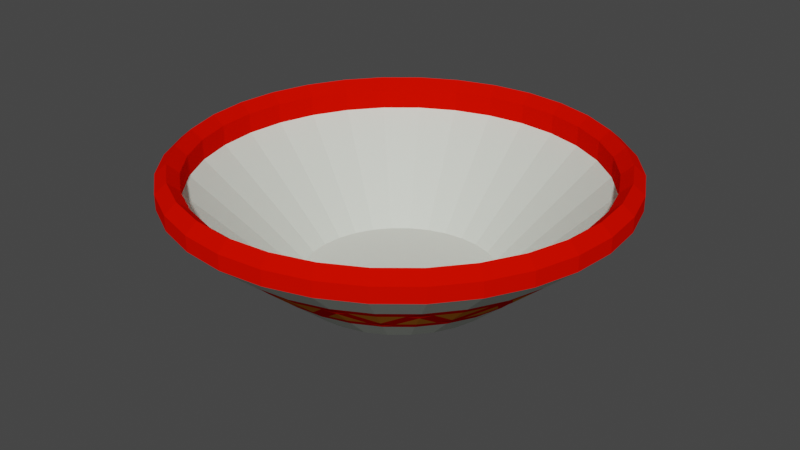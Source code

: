 # Source: cacerola.blend  (saved by Blender 3.4.6; exported with 4.5.12 LTS)
import bpy
from mathutils import Matrix  # noqa: F401  (used for matrix-valued properties, if any)

bpy.ops.wm.read_factory_settings(use_empty=True)
scene = bpy.context.scene
scene.name = 'Scene'

# ---- collections
col_collection = bpy.data.collections.new('Collection'); scene.collection.children.link(col_collection)

# ---- materials (node trees are filled in below, after node groups)
mat_material_003 = bpy.data.materials.new('Material.003')
mat_material_003.use_transparent_shadow = False
mat_material_001 = bpy.data.materials.new('Material.001')
mat_material_001.use_transparent_shadow = False
mat_material_002 = bpy.data.materials.new('Material.002')
mat_material_002.use_transparent_shadow = False

# ---- material node trees
mat_material_003.use_nodes = True; mat_material_003.node_tree.nodes.clear()
_N = mat_material_003.node_tree.nodes; _L = mat_material_003.node_tree.links
n0 = _N.new('ShaderNodeBsdfPrincipled'); n0.name = 'Principled BSDF'; n0.location = (10, 300)
n0.distribution = 'GGX'
n0.subsurface_method = 'RANDOM_WALK_SKIN'
n0.inputs[0].default_value = (0.8, 0.2828, 0.02407, 1.0)
n0.inputs[2].default_value = 1.0
n0.inputs[3].default_value = 1.45
n0.inputs[13].default_value = 0.0
n0.inputs[27].default_value = (0.0, 0.0, 0.0, 1.0)
n0.inputs[28].default_value = 1.0
n1 = _N.new('ShaderNodeOutputMaterial'); n1.name = 'Material Output'; n1.location = (300, 300)
_L.new(n0.outputs[0], n1.inputs[0])
n1.is_active_output = True
mat_material_001.use_nodes = True; mat_material_001.node_tree.nodes.clear()
_N = mat_material_001.node_tree.nodes; _L = mat_material_001.node_tree.links
n0 = _N.new('ShaderNodeBsdfPrincipled'); n0.name = 'Principled BSDF'; n0.location = (10, 300)
n0.distribution = 'GGX'
n0.subsurface_method = 'RANDOM_WALK_SKIN'
n0.inputs[0].default_value = (0.747, 0.8, 0.7109, 1.0)
n0.inputs[3].default_value = 1.45
n0.inputs[27].default_value = (0.0, 0.0, 0.0, 1.0)
n0.inputs[28].default_value = 1.0
n1 = _N.new('ShaderNodeOutputMaterial'); n1.name = 'Material Output'; n1.location = (300, 300)
_L.new(n0.outputs[0], n1.inputs[0])
n1.is_active_output = True
mat_material_002.use_nodes = True; mat_material_002.node_tree.nodes.clear()
_N = mat_material_002.node_tree.nodes; _L = mat_material_002.node_tree.links
n0 = _N.new('ShaderNodeBsdfPrincipled'); n0.name = 'Principled BSDF'; n0.location = (10, 300)
n0.distribution = 'GGX'
n0.subsurface_method = 'RANDOM_WALK_SKIN'
n0.inputs[0].default_value = (0.8, 0.003942, 0.0, 1.0)
n0.inputs[2].default_value = 1.0
n0.inputs[3].default_value = 1.45
n0.inputs[13].default_value = 0.0
n0.inputs[27].default_value = (0.0, 0.0, 0.0, 1.0)
n0.inputs[28].default_value = 1.0
n1 = _N.new('ShaderNodeOutputMaterial'); n1.name = 'Material Output'; n1.location = (300, 300)
_L.new(n0.outputs[0], n1.inputs[0])
n1.is_active_output = True

# ---- world
world_world = bpy.data.worlds.new('World'); scene.world = world_world
world_world.use_nodes = True; world_world.node_tree.nodes.clear()
_N = world_world.node_tree.nodes; _L = world_world.node_tree.links
n0 = _N.new('ShaderNodeOutputWorld'); n0.name = 'World Output'; n0.location = (300, 300)
n1 = _N.new('ShaderNodeBackground'); n1.name = 'Background'; n1.location = (10, 300)
n1.inputs[0].default_value = (0.05088, 0.05088, 0.05088, 1.0)
_L.new(n1.outputs[0], n0.inputs[0])
n0.is_active_output = True
world_world.color = (0.05088, 0.05088, 0.05088)
world_world.use_sun_shadow = False
world_world.sun_shadow_jitter_overblur = 0.0

# ---- meshes
me_circle = bpy.data.meshes.new('Circle')
me_circle.from_pydata([(0.0, 1.0, 0.0), (-0.1951, 0.9808, 0.0), (-0.3827, 0.9239, 0.0), (-0.5556, 0.8315, 0.0), (-0.7071, 0.7071, 0.0), (-0.8315, 0.5556, 0.0), (-0.9239, 0.3827, 0.0), (-0.9808, 0.1951, 0.0), (-1.0, 0.0, 0.0), (-0.9808, -0.1951, 0.0), (-0.9239, -0.3827, 0.0), (-0.8315, -0.5556, 0.0), (-0.7071, -0.7071, 0.0), (-0.5556, -0.8315, 0.0), (-0.3827, -0.9239, 0.0), (-0.1951, -0.9808, 0.0), (0.0, -1.0, 0.0), (0.1951, -0.9808, 0.0), (0.3827, -0.9239, 0.0), (0.5556, -0.8315, 0.0), (0.7071, -0.7071, 0.0), (0.8315, -0.5556, 0.0), (0.9239, -0.3827, 0.0), (0.9808, -0.1951, 0.0), (1.0, 0.0, 0.0), (0.9808, 0.1951, 0.0), (0.9239, 0.3827, 0.0), (0.8315, 0.5556, 0.0), (0.7071, 0.7071, 0.0), (0.5556, 0.8315, 0.0), (0.3827, 0.9239, 0.0), (0.1951, 0.9808, 0.0), (-0.2821, 1.418, 0.2284), (5.397e-09, 1.446, 0.2284), (-0.5533, 1.336, 0.2284), (-0.8032, 1.202, 0.2284), (-1.022, 1.022, 0.2284), (-1.202, 0.8032, 0.2284), (-1.336, 0.5533, 0.2284), (-1.418, 0.2821, 0.2284), (-1.446, -6.643e-09, 0.2284), (-1.418, -0.2821, 0.2284), (-1.336, -0.5533, 0.2284), (-1.202, -0.8032, 0.2284), (-1.022, -1.022, 0.2284), (-0.8032, -1.202, 0.2284), (-0.5533, -1.336, 0.2284), (-0.2821, -1.418, 0.2284), (5.397e-09, -1.446, 0.2284), (0.2821, -1.418, 0.2284), (0.5533, -1.336, 0.2284), (0.8032, -1.202, 0.2284), (1.022, -1.022, 0.2284), (1.202, -0.8032, 0.2284), (1.336, -0.5533, 0.2284), (1.418, -0.2821, 0.2284), (1.446, -6.643e-09, 0.2284), (1.418, 0.2821, 0.2284), (1.336, 0.5533, 0.2284), (1.202, 0.8032, 0.2284), (1.022, 1.022, 0.2284), (0.8032, 1.202, 0.2284), (0.5533, 1.336, 0.2284), (0.2821, 1.418, 0.2284), (-0.595, 2.991, 1.629), (8.475e-09, 3.05, 1.629), (-1.167, 2.818, 1.629), (-1.694, 2.536, 1.629), (-2.157, 2.157, 1.629), (-2.536, 1.694, 1.629), (-2.818, 1.167, 1.629), (-2.991, 0.595, 1.629), (-3.05, -2.641e-08, 1.629), (-2.991, -0.595, 1.629), (-2.818, -1.167, 1.629), (-2.536, -1.694, 1.629), (-2.157, -2.157, 1.629), (-1.694, -2.536, 1.629), (-1.167, -2.818, 1.629), (-0.595, -2.991, 1.629), (8.475e-09, -3.05, 1.629), (0.595, -2.991, 1.629), (1.167, -2.818, 1.629), (1.694, -2.536, 1.629), (2.157, -2.157, 1.629), (2.536, -1.694, 1.629), (2.818, -1.167, 1.629), (2.991, -0.595, 1.629), (3.05, -2.641e-08, 1.629), (2.991, 0.595, 1.629), (2.818, 1.167, 1.629), (2.536, 1.694, 1.629), (2.157, 2.157, 1.629), (1.694, 2.536, 1.629), (1.167, 2.818, 1.629), (0.595, 2.991, 1.629), (-0.595, 2.991, 1.833), (9.523e-09, 3.05, 1.833), (-1.167, 2.818, 1.833), (-1.694, 2.536, 1.833), (-2.157, 2.157, 1.833), (-2.536, 1.694, 1.833), (-2.818, 1.167, 1.833), (-2.991, 0.595, 1.833), (-3.05, -2.641e-08, 1.833), (-2.991, -0.595, 1.833), (-2.818, -1.167, 1.833), (-2.536, -1.694, 1.833), (-2.157, -2.157, 1.833), (-1.694, -2.536, 1.833), (-1.167, -2.818, 1.833), (-0.595, -2.991, 1.833), (9.523e-09, -3.05, 1.833), (0.595, -2.991, 1.833), (1.167, -2.818, 1.833), (1.694, -2.536, 1.833), (2.157, -2.157, 1.833), (2.536, -1.694, 1.833), (2.818, -1.167, 1.833), (2.991, -0.595, 1.833), (3.05, -2.641e-08, 1.833), (2.991, 0.595, 1.833), (2.818, 1.167, 1.833), (2.536, 1.694, 1.833), (2.157, 2.157, 1.833), (1.694, 2.536, 1.833), (1.167, 2.818, 1.833), (0.595, 2.991, 1.833), (-0.5344, 2.687, 1.833), (9.691e-09, 2.739, 1.833), (-1.048, 2.531, 1.833), (-1.522, 2.278, 1.833), (-1.937, 1.937, 1.833), (-2.278, 1.522, 1.833), (-2.531, 1.048, 1.833), (-2.687, 0.5344, 1.833), (-2.739, -2.145e-08, 1.833), (-2.687, -0.5344, 1.833), (-2.531, -1.048, 1.833), (-2.278, -1.522, 1.833), (-1.937, -1.937, 1.833), (-1.522, -2.278, 1.833), (-1.048, -2.531, 1.833), (-0.5344, -2.687, 1.833), (9.691e-09, -2.739, 1.833), (0.5344, -2.687, 1.833), (1.048, -2.531, 1.833), (1.522, -2.278, 1.833), (1.937, -1.937, 1.833), (2.278, -1.522, 1.833), (2.531, -1.048, 1.833), (2.687, -0.5344, 1.833), (2.739, -2.145e-08, 1.833), (2.687, 0.5344, 1.833), (2.531, 1.048, 1.833), (2.278, 1.522, 1.833), (1.937, 1.937, 1.833), (1.522, 2.278, 1.833), (1.048, 2.531, 1.833), (0.5344, 2.687, 1.833), (-0.5344, 2.687, 1.549), (7.698e-09, 2.739, 1.549), (-1.048, 2.531, 1.549), (-1.522, 2.278, 1.549), (-1.937, 1.937, 1.549), (-2.278, 1.522, 1.549), (-2.531, 1.048, 1.549), (-2.687, 0.5344, 1.549), (-2.739, -2.145e-08, 1.549), (-2.687, -0.5344, 1.549), (-2.531, -1.048, 1.549), (-2.278, -1.522, 1.549), (-1.937, -1.937, 1.549), (-1.522, -2.278, 1.549), (-1.048, -2.531, 1.549), (-0.5344, -2.687, 1.549), (7.698e-09, -2.739, 1.549), (0.5344, -2.687, 1.549), (1.048, -2.531, 1.549), (1.522, -2.278, 1.549), (1.937, -1.937, 1.549), (2.278, -1.522, 1.549), (2.531, -1.048, 1.549), (2.687, -0.5344, 1.549), (2.739, -2.145e-08, 1.549), (2.687, 0.5344, 1.549), (2.531, 1.048, 1.549), (2.278, 1.522, 1.549), (1.937, 1.937, 1.549), (1.522, 2.278, 1.549), (1.048, 2.531, 1.549), (0.5344, 2.687, 1.549), (-0.2642, 1.328, 0.2409), (1.549e-08, 1.354, 0.2409), (-0.5183, 1.251, 0.2409), (-0.7525, 1.126, 0.2409), (-0.9577, 0.9577, 0.2409), (-1.126, 0.7525, 0.2409), (-1.251, 0.5183, 0.2409), (-1.328, 0.2642, 0.2409), (-1.354, -3.071e-09, 0.2409), (-1.328, -0.2642, 0.2409), (-1.251, -0.5183, 0.2409), (-1.126, -0.7525, 0.2409), (-0.9577, -0.9577, 0.2409), (-0.7525, -1.126, 0.2409), (-0.5183, -1.251, 0.2409), (-0.2642, -1.328, 0.2409), (1.549e-08, -1.354, 0.2409), (0.2642, -1.328, 0.2409), (0.5183, -1.251, 0.2409), (0.7525, -1.126, 0.2409), (0.9577, -0.9577, 0.2409), (1.126, -0.7525, 0.2409), (1.251, -0.5183, 0.2409), (1.328, -0.2642, 0.2409), (1.354, -3.071e-09, 0.2409), (1.328, 0.2642, 0.2409), (1.251, 0.5183, 0.2409), (1.126, 0.7525, 0.2409), (0.9577, 0.9577, 0.2409), (0.7525, 1.126, 0.2409), (0.5183, 1.251, 0.2409), (0.2642, 1.328, 0.2409), (2.895, -2.393e-08, 1.967), (2.839, -0.5647, 1.967), (-2.407, -1.608, 1.967), (-2.674, -1.108, 1.967), (2.839, 0.5647, 1.967), (-2.047, -2.047, 1.967), (2.674, 1.108, 1.967), (-1.608, -2.407, 1.967), (2.407, 1.608, 1.967), (-1.108, -2.674, 1.967), (-0.5647, 2.839, 1.967), (9.607e-09, 2.895, 1.967), (2.047, 2.047, 1.967), (-0.5647, -2.839, 1.967), (-1.108, 2.674, 1.967), (1.608, 2.407, 1.967), (9.607e-09, -2.895, 1.967), (-1.608, 2.407, 1.967), (1.108, 2.674, 1.967), (0.5647, -2.839, 1.967), (-2.047, 2.047, 1.967), (0.5647, 2.839, 1.967), (1.108, -2.674, 1.967), (-2.407, 1.608, 1.967), (1.608, -2.407, 1.967), (-2.674, 1.108, 1.967), (2.047, -2.047, 1.967), (-2.839, 0.5647, 1.967), (2.407, -1.608, 1.967), (-2.895, -2.393e-08, 1.967), (2.674, -1.108, 1.967), (-2.839, -0.5647, 1.967), (0.7842, -1.893, 0.7554), (0.7316, -1.766, 0.6353), (1.075, -2.186, 1.102), (0.9888, -2.387, 1.222), (0.7858, -2.306, 1.102), (0.906, -2.187, 1.033), (0.4773, -2.399, 1.102), (0.5041, -2.534, 1.222), (0.23, -2.027, 0.7554), (0.373, -1.875, 0.6353), (0.563, -1.96, 0.7554), (0.409, -2.056, 0.7969), (-1.784, 0.988, 0.7554), (-1.743, 1.165, 0.7969), (-1.596, 1.27, 0.7554), (-1.59, 1.062, 0.6353), (-2.148, 1.436, 1.222), (-2.034, 1.359, 1.102), (-1.608, 1.83, 1.102), (-1.674, 1.674, 1.033), (-1.83, 1.608, 1.102), (-1.827, 1.827, 1.222), (-1.352, 1.352, 0.6353), (-1.449, 1.449, 0.7554), (6.555e-09, 2.049, 0.7554), (6.291e-09, 1.912, 0.6353), (-0.1564, 2.431, 1.102), (7.581e-09, 2.584, 1.222), (0.1564, 2.431, 1.102), (7.166e-09, 2.367, 1.033), (0.4773, 2.399, 1.102), (0.5041, 2.534, 1.222), (0.563, 1.96, 0.7554), (0.373, 1.875, 0.6353), (0.23, 2.027, 0.7554), (0.409, 2.056, 0.7969), (1.27, -1.596, 0.7554), (1.165, -1.743, 0.7969), (0.988, -1.784, 0.7554), (1.062, -1.59, 0.6353), (1.436, -2.148, 1.222), (1.359, -2.034, 1.102), (-1.893, 0.7842, 0.7554), (-1.766, 0.7316, 0.6353), (-2.306, 0.7858, 1.102), (-2.387, 0.9888, 1.222), (-2.186, 1.075, 1.102), (-2.187, 0.906, 1.033), (1.449, -1.449, 0.7554), (1.352, -1.352, 0.6353), (1.83, -1.608, 1.102), (1.827, -1.827, 1.222), (1.608, -1.83, 1.102), (1.674, -1.674, 1.033), (-2.027, 0.23, 0.7554), (-2.056, 0.409, 0.7969), (-1.96, 0.563, 0.7554), (-1.875, 0.373, 0.6353), (-2.534, 0.5041, 1.222), (-2.399, 0.4773, 1.102), (1.784, -0.988, 0.7554), (1.743, -1.165, 0.7969), (1.596, -1.27, 0.7554), (1.59, -1.062, 0.6353), (2.148, -1.436, 1.222), (2.034, -1.359, 1.102), (-2.049, -1.408e-08, 0.7554), (-1.912, -1.238e-08, 0.6353), (-2.431, -0.1564, 1.102), (-2.584, -2.067e-08, 1.222), (-2.431, 0.1564, 1.102), (-2.367, -1.8e-08, 1.033), (1.893, -0.7842, 0.7554), (1.766, -0.7316, 0.6353), (2.306, -0.7858, 1.102), (2.387, -0.9888, 1.222), (2.186, -1.075, 1.102), (2.187, -0.906, 1.033), (-1.96, -0.563, 0.7554), (-2.056, -0.409, 0.7969), (-2.027, -0.23, 0.7554), (-1.875, -0.373, 0.6353), (-2.534, -0.5041, 1.222), (-2.399, -0.4773, 1.102), (2.027, -0.23, 0.7554), (2.056, -0.409, 0.7969), (1.96, -0.563, 0.7554), (1.875, -0.373, 0.6353), (2.534, -0.5041, 1.222), (2.399, -0.4773, 1.102), (-1.893, -0.7842, 0.7554), (-1.766, -0.7316, 0.6353), (-2.186, -1.075, 1.102), (-2.387, -0.9888, 1.222), (-2.306, -0.7858, 1.102), (-2.187, -0.906, 1.033), (2.049, -1.408e-08, 0.7554), (1.912, -1.238e-08, 0.6353), (2.431, 0.1564, 1.102), (2.584, -2.067e-08, 1.222), (2.431, -0.1564, 1.102), (2.367, -1.8e-08, 1.033), (-1.596, -1.27, 0.7554), (-1.743, -1.165, 0.7969), (-1.784, -0.988, 0.7554), (-1.59, -1.062, 0.6353), (-2.148, -1.436, 1.222), (-2.034, -1.359, 1.102), (1.96, 0.563, 0.7554), (2.056, 0.409, 0.7969), (2.027, 0.23, 0.7554), (1.875, 0.373, 0.6353), (2.534, 0.5041, 1.222), (2.399, 0.4773, 1.102), (-1.449, -1.449, 0.7554), (-1.352, -1.352, 0.6353), (-1.608, -1.83, 1.102), (-1.827, -1.827, 1.222), (-1.83, -1.608, 1.102), (-1.674, -1.674, 1.033), (1.893, 0.7842, 0.7554), (1.766, 0.7316, 0.6353), (2.186, 1.075, 1.102), (2.387, 0.9888, 1.222), (2.306, 0.7858, 1.102), (2.187, 0.906, 1.033), (-0.988, -1.784, 0.7554), (-1.165, -1.743, 0.7969), (-1.27, -1.596, 0.7554), (-1.062, -1.59, 0.6353), (-1.436, -2.148, 1.222), (-1.359, -2.034, 1.102), (1.596, 1.27, 0.7554), (1.743, 1.165, 0.7969), (1.784, 0.988, 0.7554), (1.59, 1.062, 0.6353), (2.148, 1.436, 1.222), (2.034, 1.359, 1.102), (-0.7842, -1.893, 0.7554), (-0.7316, -1.766, 0.6353), (-0.7858, -2.306, 1.102), (-0.9888, -2.387, 1.222), (-1.075, -2.186, 1.102), (-0.906, -2.187, 1.033), (-0.563, 1.96, 0.7554), (-0.409, 2.056, 0.7969), (-0.23, 2.027, 0.7554), (-0.373, 1.875, 0.6353), (-0.5041, 2.534, 1.222), (-0.4773, 2.399, 1.102), (1.449, 1.449, 0.7554), (1.352, 1.352, 0.6353), (1.608, 1.83, 1.102), (1.827, 1.827, 1.222), (1.83, 1.608, 1.102), (1.674, 1.674, 1.033), (-0.23, -2.027, 0.7554), (-0.409, -2.056, 0.7969), (-0.563, -1.96, 0.7554), (-0.373, -1.875, 0.6353), (-0.5041, -2.534, 1.222), (-0.4773, -2.399, 1.102), (-0.7842, 1.893, 0.7554), (-0.7316, 1.766, 0.6353), (-1.075, 2.186, 1.102), (-0.9888, 2.387, 1.222), (-0.7858, 2.306, 1.102), (-0.906, 2.187, 1.033), (0.988, 1.784, 0.7554), (1.165, 1.743, 0.7969), (1.27, 1.596, 0.7554), (1.062, 1.59, 0.6353), (1.436, 2.148, 1.222), (1.359, 2.034, 1.102), (6.555e-09, -2.049, 0.7554), (6.291e-09, -1.912, 0.6353), (0.1564, -2.431, 1.102), (7.581e-09, -2.584, 1.222), (-0.1564, -2.431, 1.102), (7.166e-09, -2.367, 1.033), (-1.27, 1.596, 0.7554), (-1.165, 1.743, 0.7969), (-0.988, 1.784, 0.7554), (-1.062, 1.59, 0.6353), (-1.436, 2.148, 1.222), (-1.359, 2.034, 1.102), (0.7842, 1.893, 0.7554), (0.7316, 1.766, 0.6353), (0.7858, 2.306, 1.102), (0.9888, 2.387, 1.222), (1.075, 2.186, 1.102), (0.906, 2.187, 1.033)], [], [(1, 0, 31, 30, 29, 28, 27, 26, 25, 24, 23, 22, 21, 20, 19, 18, 17, 16, 15, 14, 13, 12, 11, 10, 9, 8, 7, 6, 5, 4, 3, 2), (433, 263, 81, 80), (22, 23, 55, 54), (9, 10, 42, 41), (23, 24, 56, 55), (10, 11, 43, 42), (24, 25, 57, 56), (11, 12, 44, 43), (25, 26, 58, 57), (12, 13, 45, 44), (26, 27, 59, 58), (13, 14, 46, 45), (0, 1, 32, 33), (27, 28, 60, 59), (14, 15, 47, 46), (1, 2, 34, 32), (28, 29, 61, 60), (15, 16, 48, 47), (2, 3, 35, 34), (29, 30, 62, 61), (16, 17, 49, 48), (3, 4, 36, 35), (30, 31, 63, 62), (17, 18, 50, 49), (4, 5, 37, 36), (31, 0, 33, 63), (18, 19, 51, 50), (5, 6, 38, 37), (19, 20, 52, 51), (6, 7, 39, 38), (20, 21, 53, 52), (7, 8, 40, 39), (21, 22, 54, 53), (8, 9, 41, 40), (84, 85, 117, 116), (440, 277, 68, 67), (445, 287, 95, 94), (260, 262, 267), (277, 272, 69, 68), (38, 39, 313, 299), (300, 311, 315), (306, 317, 321), (53, 54, 329, 319), (40, 41, 337, 323), (324, 335, 339), (330, 341, 345), (55, 56, 353, 343), (42, 43, 361, 347), (348, 359, 363), (354, 365, 369), (57, 58, 377, 367), (44, 45, 385, 371), (372, 383, 387), (378, 389, 393), (59, 60, 407, 391), (291, 284, 286), (46, 47, 415, 395), (396, 413, 417), (60, 61, 427, 407), (408, 425, 429), (34, 35, 439, 419), (420, 437, 441), (432, 267, 262), (274, 441, 437), (444, 291, 286), (225, 224, 152, 151), (71, 72, 104, 103), (85, 86, 118, 117), (72, 73, 105, 104), (86, 87, 119, 118), (73, 74, 106, 105), (87, 88, 120, 119), (74, 75, 107, 106), (88, 89, 121, 120), (75, 76, 108, 107), (89, 90, 122, 121), (76, 77, 109, 108), (90, 91, 123, 122), (77, 78, 110, 109), (65, 64, 96, 97), (91, 92, 124, 123), (78, 79, 111, 110), (64, 66, 98, 96), (92, 93, 125, 124), (79, 80, 112, 111), (66, 67, 99, 98), (93, 94, 126, 125), (80, 81, 113, 112), (67, 68, 100, 99), (94, 95, 127, 126), (81, 82, 114, 113), (68, 69, 101, 100), (95, 65, 97, 127), (82, 83, 115, 114), (69, 70, 102, 101), (83, 84, 116, 115), (70, 71, 103, 102), (154, 155, 187, 186), (227, 226, 139, 138), (224, 228, 153, 152), (226, 229, 140, 139), (228, 230, 154, 153), (229, 231, 141, 140), (230, 232, 155, 154), (231, 233, 142, 141), (235, 234, 128, 129), (232, 236, 156, 155), (233, 237, 143, 142), (234, 238, 130, 128), (236, 239, 157, 156), (237, 240, 144, 143), (238, 241, 131, 130), (239, 242, 158, 157), (240, 243, 145, 144), (241, 244, 132, 131), (242, 245, 159, 158), (243, 246, 146, 145), (244, 247, 133, 132), (245, 235, 129, 159), (246, 248, 147, 146), (247, 249, 134, 133), (248, 250, 148, 147), (249, 251, 135, 134), (250, 252, 149, 148), (251, 253, 136, 135), (252, 254, 150, 149), (253, 255, 137, 136), (254, 225, 151, 150), (255, 227, 138, 137), (162, 163, 195, 194), (141, 142, 174, 173), (129, 128, 160, 161), (155, 156, 188, 187), (142, 143, 175, 174), (128, 130, 162, 160), (156, 157, 189, 188), (143, 144, 176, 175), (130, 131, 163, 162), (157, 158, 190, 189), (144, 145, 177, 176), (131, 132, 164, 163), (158, 159, 191, 190), (145, 146, 178, 177), (132, 133, 165, 164), (159, 129, 161, 191), (146, 147, 179, 178), (133, 134, 166, 165), (147, 148, 180, 179), (134, 135, 167, 166), (148, 149, 181, 180), (135, 136, 168, 167), (149, 150, 182, 181), (136, 137, 169, 168), (150, 151, 183, 182), (137, 138, 170, 169), (151, 152, 184, 183), (138, 139, 171, 170), (152, 153, 185, 184), (139, 140, 172, 171), (153, 154, 186, 185), (140, 141, 173, 172), (192, 194, 195, 196, 197, 198, 199, 200, 201, 202, 203, 204, 205, 206, 207, 208, 209, 210, 211, 212, 213, 214, 215, 216, 217, 218, 219, 220, 221, 222, 223, 193), (189, 190, 222, 221), (176, 177, 209, 208), (163, 164, 196, 195), (190, 191, 223, 222), (177, 178, 210, 209), (164, 165, 197, 196), (191, 161, 193, 223), (178, 179, 211, 210), (165, 166, 198, 197), (179, 180, 212, 211), (166, 167, 199, 198), (180, 181, 213, 212), (167, 168, 200, 199), (181, 182, 214, 213), (168, 169, 201, 200), (182, 183, 215, 214), (169, 170, 202, 201), (183, 184, 216, 215), (170, 171, 203, 202), (184, 185, 217, 216), (171, 172, 204, 203), (185, 186, 218, 217), (172, 173, 205, 204), (186, 187, 219, 218), (173, 174, 206, 205), (161, 160, 192, 193), (187, 188, 220, 219), (174, 175, 207, 206), (160, 162, 194, 192), (188, 189, 221, 220), (175, 176, 208, 207), (105, 106, 227, 255), (118, 119, 225, 254), (104, 105, 255, 253), (117, 118, 254, 252), (103, 104, 253, 251), (116, 117, 252, 250), (102, 103, 251, 249), (115, 116, 250, 248), (101, 102, 249, 247), (114, 115, 248, 246), (127, 97, 235, 245), (100, 101, 247, 244), (113, 114, 246, 243), (126, 127, 245, 242), (99, 100, 244, 241), (112, 113, 243, 240), (125, 126, 242, 239), (98, 99, 241, 238), (111, 112, 240, 237), (124, 125, 239, 236), (96, 98, 238, 234), (110, 111, 237, 233), (123, 124, 236, 232), (97, 96, 234, 235), (109, 110, 233, 231), (122, 123, 232, 230), (108, 109, 231, 229), (121, 122, 230, 228), (107, 108, 229, 226), (120, 121, 228, 224), (106, 107, 226, 227), (119, 120, 224, 225), (442, 288, 447), (51, 52, 305, 295), (63, 33, 281, 289), (35, 36, 278, 439), (430, 264, 435), (36, 37, 271, 278), (424, 442, 447), (446, 429, 425), (418, 438, 423), (421, 440, 67, 66), (412, 430, 435), (434, 417, 413), (406, 426, 411), (409, 428, 93, 92), (400, 418, 423), (422, 405, 401), (394, 414, 399), (397, 416, 79, 78), (388, 406, 411), (410, 393, 389), (285, 290, 280), (283, 404, 64, 65), (382, 394, 399), (398, 387, 383), (376, 390, 381), (379, 392, 91, 90), (370, 384, 375), (373, 386, 77, 76), (364, 376, 381), (380, 369, 365), (358, 370, 375), (374, 363, 359), (352, 366, 357), (355, 368, 89, 88), (346, 360, 351), (349, 362, 75, 74), (340, 352, 357), (356, 345, 341), (334, 346, 351), (350, 339, 335), (328, 342, 333), (331, 344, 87, 86), (322, 336, 327), (325, 338, 73, 72), (316, 328, 333), (332, 321, 317), (310, 322, 327), (326, 315, 311), (304, 318, 309), (307, 320, 85, 84), (298, 312, 303), (301, 314, 71, 70), (292, 304, 309), (308, 297, 293), (276, 269, 273), (272, 301, 70, 69), (266, 256, 261), (259, 296, 83, 82), (33, 32, 403, 281), (282, 401, 405), (302, 273, 269), (37, 38, 299, 271), (50, 51, 295, 257), (256, 294, 261), (54, 55, 343, 329), (314, 325, 72, 71), (52, 53, 319, 305), (279, 270, 275), (280, 402, 285), (268, 298, 303), (62, 63, 289, 443), (436, 279, 275), (48, 49, 265, 431), (428, 445, 94, 93), (61, 62, 443, 427), (416, 433, 80, 79), (47, 48, 431, 415), (404, 421, 66, 64), (32, 34, 419, 403), (287, 283, 65, 95), (386, 397, 78, 77), (58, 59, 391, 377), (362, 373, 76, 75), (56, 57, 367, 353), (338, 349, 74, 73), (45, 46, 395, 385), (39, 40, 323, 313), (368, 379, 90, 89), (392, 409, 92, 91), (43, 44, 371, 361), (296, 307, 84, 83), (344, 355, 88, 87), (263, 259, 82, 81), (41, 42, 347, 337), (258, 293, 297), (320, 331, 86, 85), (258, 259, 260, 261), (264, 265, 266, 267), (268, 269, 270, 271), (274, 275, 276, 277), (282, 283, 284, 285), (288, 289, 290, 291), (292, 293, 294, 295), (300, 301, 302, 303), (306, 307, 308, 309), (310, 311, 312, 313), (316, 317, 318, 319), (324, 325, 326, 327), (330, 331, 332, 333), (334, 335, 336, 337), (340, 341, 342, 343), (348, 349, 350, 351), (354, 355, 356, 357), (358, 359, 360, 361), (364, 365, 366, 367), (372, 373, 374, 375), (378, 379, 380, 381), (382, 383, 384, 385), (388, 389, 390, 391), (396, 397, 398, 399), (400, 401, 402, 403), (408, 409, 410, 411), (412, 413, 414, 415), (420, 421, 422, 423), (424, 425, 426, 427), (432, 433, 434, 435), (436, 437, 438, 439), (444, 445, 446, 447), (288, 442, 443, 289), (287, 445, 444, 286), (279, 436, 439, 278), (277, 440, 441, 274), (264, 430, 431, 265), (263, 433, 432, 262), (442, 424, 427, 443), (445, 428, 429, 446), (438, 418, 419, 439), (440, 421, 420, 441), (430, 412, 415, 431), (433, 416, 417, 434), (426, 406, 407, 427), (428, 409, 408, 429), (418, 400, 403, 419), (421, 404, 405, 422), (414, 394, 395, 415), (416, 397, 396, 417), (406, 388, 391, 407), (409, 392, 393, 410), (402, 280, 281, 403), (404, 283, 282, 405), (394, 382, 385, 395), (397, 386, 387, 398), (390, 376, 377, 391), (392, 379, 378, 393), (384, 370, 371, 385), (386, 373, 372, 387), (376, 364, 367, 377), (379, 368, 369, 380), (370, 358, 361, 371), (373, 362, 363, 374), (366, 352, 353, 367), (368, 355, 354, 369), (360, 346, 347, 361), (362, 349, 348, 363), (352, 340, 343, 353), (355, 344, 345, 356), (346, 334, 337, 347), (349, 338, 339, 350), (342, 328, 329, 343), (344, 331, 330, 345), (336, 322, 323, 337), (338, 325, 324, 339), (328, 316, 319, 329), (331, 320, 321, 332), (322, 310, 313, 323), (325, 314, 315, 326), (318, 304, 305, 319), (320, 307, 306, 321), (312, 298, 299, 313), (314, 301, 300, 315), (304, 292, 295, 305), (307, 296, 297, 308), (298, 268, 271, 299), (301, 272, 273, 302), (294, 256, 257, 295), (296, 259, 258, 297), (280, 290, 289, 281), (283, 287, 286, 284), (270, 279, 278, 271), (272, 277, 276, 273), (256, 266, 265, 257), (259, 263, 262, 260), (335, 324, 327, 336), (326, 311, 310, 327), (311, 300, 303, 312), (302, 269, 268, 303), (284, 291, 290, 285), (269, 276, 275, 270), (291, 444, 447, 288), (274, 437, 436, 275), (267, 432, 435, 264), (446, 425, 424, 447), (437, 420, 423, 438), (434, 413, 412, 435), (425, 408, 411, 426), (422, 401, 400, 423), (413, 396, 399, 414), (401, 282, 285, 402), (398, 383, 382, 399), (383, 372, 375, 384), (374, 359, 358, 375), (359, 348, 351, 360), (350, 335, 334, 351), (389, 378, 381, 390), (317, 306, 309, 318), (380, 365, 364, 381), (410, 389, 388, 411), (365, 354, 357, 366), (308, 293, 292, 309), (356, 341, 340, 357), (293, 258, 261, 294), (341, 330, 333, 342), (260, 267, 266, 261), (332, 317, 316, 333), (49, 50, 257, 265)])
me_circle.polygons.foreach_set('material_index', [2, 1, 2, 2, 2, 2, 2, 2, 2, 2, 2, 2, 2, 2, 2, 2, 2, 2, 2, 2, 2, 2, 2, 2, 2, 2, 2, 2, 2, 2, 2, 2, 2, 2, 2, 1, 1, 0, 1, 1, 0, 0, 1, 1, 0, 0, 1, 1, 0, 0, 1, 1, 0, 0, 1, 0, 1, 0, 1, 0, 1, 0, 0, 0, 0, 2, 2, 2, 2, 2, 2, 2, 2, 2, 2, 2, 2, 2, 2, 2, 2, 2, 2, 2, 2, 2, 2, 2, 2, 2, 2, 2, 2, 2, 2, 2, 2, 2, 2, 2, 2, 2, 2, 2, 2, 2, 2, 2, 2, 2, 2, 2, 2, 2, 2, 2, 2, 2, 2, 2, 2, 2, 2, 2, 2, 2, 2, 2, 2, 1, 2, 2, 2, 2, 2, 2, 2, 2, 2, 2, 2, 2, 2, 2, 2, 2, 2, 2, 2, 2, 2, 2, 2, 2, 2, 2, 2, 2, 2, 2, 2, 1, 1, 1, 1, 1, 1, 1, 1, 1, 1, 1, 1, 1, 1, 1, 1, 1, 1, 1, 1, 1, 1, 1, 1, 1, 1, 1, 1, 1, 1, 1, 1, 2, 2, 2, 2, 2, 2, 2, 2, 2, 2, 2, 2, 2, 2, 2, 2, 2, 2, 2, 2, 2, 2, 2, 2, 2, 2, 2, 2, 2, 2, 2, 2, 0, 1, 1, 1, 0, 1, 0, 0, 0, 1, 0, 0, 0, 1, 0, 0, 0, 1, 0, 0, 0, 1, 0, 0, 0, 1, 0, 1, 0, 0, 0, 0, 0, 1, 0, 1, 0, 0, 0, 0, 0, 1, 0, 1, 0, 0, 0, 0, 0, 1, 0, 1, 0, 0, 0, 1, 0, 1, 1, 0, 0, 1, 1, 0, 1, 1, 1, 0, 0, 0, 1, 0, 1, 1, 1, 1, 1, 1, 1, 1, 1, 1, 1, 1, 1, 1, 1, 1, 1, 1, 1, 1, 1, 1, 0, 1, 2, 2, 2, 2, 2, 2, 2, 2, 2, 2, 2, 2, 2, 2, 2, 2, 2, 2, 2, 2, 2, 2, 2, 2, 2, 2, 2, 2, 2, 2, 2, 2, 2, 2, 2, 2, 2, 2, 2, 2, 2, 2, 2, 2, 2, 2, 2, 2, 2, 2, 2, 2, 2, 2, 2, 2, 2, 2, 2, 2, 2, 2, 2, 2, 2, 2, 2, 2, 2, 2, 2, 2, 2, 2, 2, 2, 2, 2, 2, 2, 2, 2, 2, 2, 2, 2, 2, 2, 2, 2, 2, 2, 2, 2, 2, 2, 2, 2, 2, 2, 2, 2, 2, 2, 2, 2, 2, 2, 2, 2, 2, 2, 2, 2, 2, 2, 2, 2, 2, 2, 2, 2, 2, 2, 2, 2, 2, 2, 1])
_uv = me_circle.uv_layers.new(name='UVMap')
_uv.uv.foreach_set('vector', [0.0, 0.0, 0.0, 0.0, 0.0, 0.0, 0.0, 0.0, 0.0, 0.0, 0.0, 0.0, 0.0, 0.0, 0.0, 0.0, 0.0, 0.0, 0.0, 0.0, 0.0, 0.0, 0.0, 0.0, 0.0, 0.0, 0.0, 0.0, 0.0, 0.0, 0.0, 0.0, 0.0, 0.0, 0.0, 0.0, 0.0, 0.0, 0.0, 0.0, 0.0, 0.0, 0.0, 0.0, 0.0, 0.0, 0.0, 0.0, 0.0, 0.0, 0.0, 0.0, 0.0, 0.0, 0.0, 0.0, 0.0, 0.0, 0.0, 0.0, 0.0, 0.0, 0.0, 0.0, 0.0, 0.0, 0.0, 0.0, 0.0, 0.0, 0.0, 0.0, 0.0, 0.0, 0.0, 0.0, 0.0, 0.0, 0.0, 0.0, 0.0, 0.0, 0.0, 0.0, 0.0, 0.0, 0.0, 0.0, 0.0, 0.0, 0.0, 0.0, 0.0, 0.0, 0.0, 0.0, 0.0, 0.0, 0.0, 0.0, 0.0, 0.0, 0.0, 0.0, 0.0, 0.0, 0.0, 0.0, 0.0, 0.0, 0.0, 0.0, 0.0, 0.0, 0.0, 0.0, 0.0, 0.0, 0.0, 0.0, 0.0, 0.0, 0.0, 0.0, 0.0, 0.0, 0.0, 0.0, 0.0, 0.0, 0.0, 0.0, 0.0, 0.0, 0.0, 0.0, 0.0, 0.0, 0.0, 0.0, 0.0, 0.0, 0.0, 0.0, 0.0, 0.0, 0.0, 0.0, 0.0, 0.0, 0.0, 0.0, 0.0, 0.0, 0.0, 0.0, 0.0, 0.0, 0.0, 0.0, 0.0, 0.0, 0.0, 0.0, 0.0, 0.0, 0.0, 0.0, 0.0, 0.0, 0.0, 0.0, 0.0, 0.0, 0.0, 0.0, 0.0, 0.0, 0.0, 0.0, 0.0, 0.0, 0.0, 0.0, 0.0, 0.0, 0.0, 0.0, 0.0, 0.0, 0.0, 0.0, 0.0, 0.0, 0.0, 0.0, 0.0, 0.0, 0.0, 0.0, 0.0, 0.0, 0.0, 0.0, 0.0, 0.0, 0.0, 0.0, 0.0, 0.0, 0.0, 0.0, 0.0, 0.0, 0.0, 0.0, 0.0, 0.0, 0.0, 0.0, 0.0, 0.0, 0.0, 0.0, 0.0, 0.0, 0.0, 0.0, 0.0, 0.0, 0.0, 0.0, 0.0, 0.0, 0.0, 0.0, 0.0, 0.0, 0.0, 0.0, 0.0, 0.0, 0.0, 0.0, 0.0, 0.0, 0.0, 0.0, 0.0, 0.0, 0.0, 0.0, 0.0, 0.0, 0.0, 0.0, 0.0, 0.0, 0.0, 0.0, 0.0, 0.0, 0.0, 0.0, 0.0, 0.0, 0.0, 0.0, 0.0, 0.0, 0.0, 0.0, 0.0, 0.0, 0.0, 0.0, 0.0, 0.0, 0.0, 0.0, 0.0, 0.0, 0.0, 0.0, 0.0, 0.0, 0.0, 0.0, 0.0, 0.0, 0.0, 0.0, 0.0, 0.0, 0.0, 0.0, 0.0, 0.0, 0.0, 0.0, 0.0, 0.0, 0.0, 0.0, 0.0, 0.0, 0.0, 0.0, 0.0, 0.0, 0.0, 0.0, 0.0, 0.0, 0.0, 0.0, 0.0, 0.0, 0.0, 0.0, 0.0, 0.0, 0.0, 0.0, 0.0, 0.0, 0.0, 0.0, 0.0, 0.0, 0.0, 0.0, 0.0, 0.0, 0.0, 0.0, 0.0, 0.0, 0.0, 0.0, 0.0, 0.0, 0.0, 0.0, 0.0, 0.0, 0.0, 0.0, 0.0, 0.0, 0.0, 0.0, 0.0, 0.0, 0.0, 0.0, 0.0, 0.0, 0.0, 0.0, 0.0, 0.0, 0.0, 0.0, 0.0, 0.0, 0.0, 0.0, 0.0, 0.0, 0.0, 0.0, 0.0, 0.0, 0.0, 0.0, 0.0, 0.0, 0.0, 0.0, 0.0, 0.0, 0.0, 0.0, 0.0, 0.0, 0.0, 0.0, 0.0, 0.0, 0.0, 0.0, 0.0, 0.0, 0.0, 0.0, 0.0, 0.0, 0.0, 0.0, 0.0, 0.0, 0.0, 0.0, 0.0, 0.0, 0.0, 0.0, 0.0, 0.0, 0.0, 0.0, 0.0, 0.0, 0.0, 0.0, 0.0, 0.0, 0.0, 0.0, 0.0, 0.0, 0.0, 0.0, 0.0, 0.0, 0.0, 0.0, 0.0, 0.0, 0.0, 0.0, 0.0, 0.0, 0.0, 0.0, 0.0, 0.0, 0.0, 0.0, 0.0, 0.0, 0.0, 0.0, 0.0, 0.0, 0.0, 0.0, 0.0, 0.0, 0.0, 0.0, 0.0, 0.0, 0.0, 0.0, 0.0, 0.0, 0.0, 0.0, 0.0, 0.0, 0.0, 0.0, 0.0, 0.0, 0.0, 0.0, 0.0, 0.0, 0.0, 0.0, 0.0, 0.0, 0.0, 0.0, 0.0, 0.0, 0.0, 0.0, 0.0, 0.0, 0.0, 0.0, 0.0, 0.0, 0.0, 0.0, 0.0, 0.0, 0.0, 0.0, 0.0, 0.0, 0.0, 0.0, 0.0, 0.0, 0.0, 0.0, 0.0, 0.0, 0.0, 0.0, 0.0, 0.0, 0.0, 0.0, 0.0, 0.0, 0.0, 0.0, 0.0, 0.0, 0.0, 0.0, 0.0, 0.0, 0.0, 0.0, 0.0, 0.0, 0.0, 0.0, 0.0, 0.0, 0.0, 0.0, 0.0, 0.0, 0.0, 0.0, 0.0, 0.0, 0.0, 0.0, 0.0, 0.0, 0.0, 0.0, 0.0, 0.0, 0.0, 0.0, 0.0, 0.0, 0.0, 0.0, 0.0, 0.0, 0.0, 0.0, 0.0, 0.0, 0.0, 0.0, 0.0, 0.0, 0.0, 0.0, 0.0, 0.0, 0.0, 0.0, 0.0, 0.0, 0.0, 0.0, 0.0, 0.0, 0.0, 0.0, 0.0, 0.0, 0.0, 0.0, 0.0, 0.0, 0.0, 0.0, 0.0, 0.0, 0.0, 0.0, 0.0, 0.0, 0.0, 0.0, 0.0, 0.0, 0.0, 0.0, 0.0, 0.0, 0.0, 0.0, 0.0, 0.0, 0.0, 0.0, 0.0, 0.0, 0.0, 0.0, 0.0, 0.0, 0.0, 0.0, 0.0, 0.0, 0.0, 0.0, 0.0, 0.0, 0.0, 0.0, 0.0, 0.0, 0.0, 0.0, 0.0, 0.0, 0.0, 0.0, 0.0, 0.0, 0.0, 0.0, 0.0, 0.0, 0.0, 0.0, 0.0, 0.0, 0.0, 0.0, 0.0, 0.0, 0.0, 0.0, 0.0, 0.0, 0.0, 0.0, 0.0, 0.0, 0.0, 0.0, 0.0, 0.0, 0.0, 0.0, 0.0, 0.0, 0.0, 0.0, 0.0, 0.0, 0.0, 0.0, 0.0, 0.0, 0.0, 0.0, 0.0, 0.0, 0.0, 0.0, 0.0, 0.0, 0.0, 0.0, 0.0, 0.0, 0.0, 0.0, 0.0, 0.0, 0.0, 0.0, 0.0, 0.0, 0.0, 0.0, 0.0, 0.0, 0.0, 0.0, 0.0, 0.0, 0.0, 0.0, 0.0, 0.0, 0.0, 0.0, 0.0, 0.0, 0.0, 0.0, 0.0, 0.0, 0.0, 0.0, 0.0, 0.0, 0.0, 0.0, 0.0, 0.0, 0.0, 0.0, 0.0, 0.0, 0.0, 0.0, 0.0, 0.0, 0.0, 0.0, 0.0, 0.0, 0.0, 0.0, 0.0, 0.0, 0.0, 0.0, 0.0, 0.0, 0.0, 0.0, 0.0, 0.0, 0.0, 0.0, 0.0, 0.0, 0.0, 0.0, 0.0, 0.0, 0.0, 0.0, 0.0, 0.0, 0.0, 0.0, 0.0, 0.0, 0.0, 0.0, 0.0, 0.0, 0.0, 0.0, 0.0, 0.0, 0.0, 0.0, 0.0, 0.0, 0.0, 0.0, 0.0, 0.0, 0.0, 0.0, 0.0, 0.0, 0.0, 0.0, 0.0, 0.0, 0.0, 0.0, 0.0, 0.0, 0.0, 0.0, 0.0, 0.0, 0.0, 0.0, 0.0, 0.0, 0.0, 0.0, 0.0, 0.0, 0.0, 0.0, 0.0, 0.0, 0.0, 0.0, 0.0, 0.0, 0.0, 0.0, 0.0, 0.0, 0.0, 0.0, 0.0, 0.0, 0.0, 0.0, 0.0, 0.0, 0.0, 0.0, 0.0, 0.0, 0.0, 0.0, 0.0, 0.0, 0.0, 0.0, 0.0, 0.0, 0.0, 0.0, 0.0, 0.0, 0.0, 0.0, 0.0, 0.0, 0.0, 0.0, 0.0, 0.0, 0.0, 0.0, 0.0, 0.0, 0.0, 0.0, 0.0, 0.0, 0.0, 0.0, 0.0, 0.0, 0.0, 0.0, 0.0, 0.0, 0.0, 0.0, 0.0, 0.0, 0.0, 0.0, 0.0, 0.0, 0.0, 0.0, 0.0, 0.0, 0.0, 0.0, 0.0, 0.0, 0.0, 0.0, 0.0, 0.0, 0.0, 0.0, 0.0, 0.0, 0.0, 0.0, 0.0, 0.0, 0.0, 0.0, 0.0, 0.0, 0.0, 0.0, 0.0, 0.0, 0.0, 0.0, 0.0, 0.0, 0.0, 0.0, 0.0, 0.0, 0.0, 0.0, 0.0, 0.0, 0.0, 0.0, 0.0, 0.0, 0.0, 0.0, 0.0, 0.0, 0.0, 0.0, 0.0, 0.0, 0.0, 0.0, 0.0, 0.0, 0.0, 0.0, 0.0, 0.0, 0.0, 0.0, 0.0, 0.0, 0.0, 0.0, 0.0, 0.0, 0.0, 0.0, 0.0, 0.0, 0.0, 0.0, 0.0, 0.0, 0.0, 0.0, 0.0, 0.0, 0.0, 0.0, 0.0, 0.0, 0.0, 0.0, 0.0, 0.0, 0.0, 0.0, 0.0, 0.0, 0.0, 0.0, 0.0, 0.0, 0.0, 0.0, 0.0, 0.0, 0.0, 0.0, 0.0, 0.0, 0.0, 0.0, 0.0, 0.0, 0.0, 0.0, 0.0, 0.0, 0.0, 0.0, 0.0, 0.0, 0.0, 0.0, 0.0, 0.0, 0.0, 0.0, 0.0, 0.0, 0.0, 0.0, 0.0, 0.0, 0.0, 0.0, 0.0, 0.0, 0.0, 0.0, 0.0, 0.0, 0.0, 0.0, 0.0, 0.0, 0.0, 0.0, 0.0, 0.0, 0.0, 0.0, 0.0, 0.0, 0.0, 0.0, 0.0, 0.0, 0.0, 0.0, 0.0, 0.0, 0.0, 0.0, 0.0, 0.0, 0.0, 0.0, 0.0, 0.0, 0.0, 0.0, 0.0, 0.0, 0.0, 0.0, 0.0, 0.0, 0.0, 0.0, 0.0, 0.0, 0.0, 0.0, 0.0, 0.0, 0.0, 0.0, 0.0, 0.0, 0.0, 0.0, 0.0, 0.0, 0.0, 0.0, 0.0, 0.0, 0.0, 0.0, 0.0, 0.0, 0.0, 0.0, 0.0, 0.0, 0.0, 0.0, 0.0, 0.0, 0.0, 0.0, 0.0, 0.0, 0.0, 0.0, 0.0, 0.0, 0.0, 0.0, 0.0, 0.0, 0.0, 0.0, 0.0, 0.0, 0.0, 0.0, 0.0, 0.0, 0.0, 0.0, 0.0, 0.0, 0.0, 0.0, 0.0, 0.0, 0.0, 0.0, 0.0, 0.0, 0.0, 0.0, 0.0, 0.0, 0.0, 0.0, 0.0, 0.0, 0.0, 0.0, 0.0, 0.0, 0.0, 0.0, 0.0, 0.0, 0.0, 0.0, 0.0, 0.0, 0.0, 0.0, 0.0, 0.0, 0.0, 0.0, 0.0, 0.0, 0.0, 0.0, 0.0, 0.0, 0.0, 0.0, 0.0, 0.0, 0.0, 0.0, 0.0, 0.0, 0.0, 0.0, 0.0, 0.0, 0.0, 0.0, 0.0, 0.0, 0.0, 0.0, 0.0, 0.0, 0.0, 0.0, 0.0, 0.0, 0.0, 0.0, 0.0, 0.0, 0.0, 0.0, 0.0, 0.0, 0.0, 0.0, 0.0, 0.0, 0.0, 0.0, 0.0, 0.0, 0.0, 0.0, 0.0, 0.0, 0.0, 0.0, 0.0, 0.0, 0.0, 0.0, 0.0, 0.0, 0.0, 0.0, 0.0, 0.0, 0.0, 0.0, 0.0, 0.0, 0.0, 0.0, 0.0, 0.0, 0.0, 0.0, 0.0, 0.0, 0.0, 0.0, 0.0, 0.0, 0.0, 0.0, 0.0, 0.0, 0.0, 0.0, 0.0, 0.0, 0.0, 0.0, 0.0, 0.0, 0.0, 0.0, 0.0, 0.0, 0.0, 0.0, 0.0, 0.0, 0.0, 0.0, 0.0, 0.0, 0.0, 0.0, 0.0, 0.0, 0.0, 0.0, 0.0, 0.0, 0.0, 0.0, 0.0, 0.0, 0.0, 0.0, 0.0, 0.0, 0.0, 0.0, 0.0, 0.0, 0.0, 0.0, 0.0, 0.0, 0.0, 0.0, 0.0, 0.0, 0.0, 0.0, 0.0, 0.0, 0.0, 0.0, 0.0, 0.0, 0.0, 0.0, 0.0, 0.0, 0.0, 0.0, 0.0, 0.0, 0.0, 0.0, 0.0, 0.0, 0.0, 0.0, 0.0, 0.0, 0.0, 0.0, 0.0, 0.0, 0.0, 0.0, 0.0, 0.0, 0.0, 0.0, 0.0, 0.0, 0.0, 0.0, 0.0, 0.0, 0.0, 0.0, 0.0, 0.0, 0.0, 0.0, 0.0, 0.0, 0.0, 0.0, 0.0, 0.0, 0.0, 0.0, 0.0, 0.0, 0.0, 0.0, 0.0, 0.0, 0.0, 0.0, 0.0, 0.0, 0.0, 0.0, 0.0, 0.0, 0.0, 0.0, 0.0, 0.0, 0.0, 0.0, 0.0, 0.0, 0.0, 0.0, 0.0, 0.0, 0.0, 0.0, 0.0, 0.0, 0.0, 0.0, 0.0, 0.0, 0.0, 0.0, 0.0, 0.0, 0.0, 0.0, 0.0, 0.0, 0.0, 0.0, 0.0, 0.0, 0.0, 0.0, 0.0, 0.0, 0.0, 0.0, 0.0, 0.0, 0.0, 0.0, 0.0, 0.0, 0.0, 0.0, 0.0, 0.0, 0.0, 0.0, 0.0, 0.0, 0.0, 0.0, 0.0, 0.0, 0.0, 0.0, 0.0, 0.0, 0.0, 0.0, 0.0, 0.0, 0.0, 0.0, 0.0, 0.0, 0.0, 0.0, 0.0, 0.0, 0.0, 0.0, 0.0, 0.0, 0.0, 0.0, 0.0, 0.0, 0.0, 0.0, 0.0, 0.0, 0.0, 0.0, 0.0, 0.0, 0.0, 0.0, 0.0, 0.0, 0.0, 0.0, 0.0, 0.0, 0.0, 0.0, 0.0, 0.0, 0.0, 0.0, 0.0, 0.0, 0.0, 0.0, 0.0, 0.0, 0.0, 0.0, 0.0, 0.0, 0.0, 0.0, 0.0, 0.0, 0.0, 0.0, 0.0, 0.0, 0.0, 0.0, 0.0, 0.0, 0.0, 0.0, 0.0, 0.0, 0.0, 0.0, 0.0, 0.0, 0.0, 0.0, 0.0, 0.0, 0.0, 0.0, 0.0, 0.0, 0.0, 0.0, 0.0, 0.0, 0.0, 0.0, 0.0, 0.0, 0.0, 0.0, 0.0, 0.0, 0.0, 0.0, 0.0, 0.0, 0.0, 0.0, 0.0, 0.0, 0.0, 0.0, 0.0, 0.0, 0.0, 0.0, 0.0, 0.0, 0.0, 0.0, 0.0, 0.0, 0.0, 0.0, 0.0, 0.0, 0.0, 0.0, 0.0, 0.0, 0.0, 0.0, 0.0, 0.0, 0.0, 0.0, 0.0, 0.0, 0.0, 0.0, 0.0, 0.0, 0.0, 0.0, 0.0, 0.0, 0.0, 0.0, 0.0, 0.0, 0.0, 0.0, 0.0, 0.0, 0.0, 0.0, 0.0, 0.0, 0.0, 0.0, 0.0, 0.0, 0.0, 0.0, 0.0, 0.0, 0.0, 0.0, 0.0, 0.0, 0.0, 0.0, 0.0, 0.0, 0.0, 0.0, 0.0, 0.0, 0.0, 0.0, 0.0, 0.0, 0.0, 0.0, 0.0, 0.0, 0.0, 0.0, 0.0, 0.0, 0.0, 0.0, 0.0, 0.0, 0.0, 0.0, 0.0, 0.0, 0.0, 0.0, 0.0, 0.0, 0.0, 0.0, 0.0, 0.0, 0.0, 0.0, 0.0, 0.0, 0.0, 0.0, 0.0, 0.0, 0.0, 0.0, 0.0, 0.0, 0.0, 0.0, 0.0, 0.0, 0.0, 0.0, 0.0, 0.0, 0.0, 0.0, 0.0, 0.0, 0.0, 0.0, 0.0, 0.0, 0.0, 0.0, 0.0, 0.0, 0.0, 0.0, 0.0, 0.0, 0.0, 0.0, 0.0, 0.0, 0.0, 0.0, 0.0, 0.0, 0.0, 0.0, 0.0, 0.0, 0.0, 0.0, 0.0, 0.0, 0.0, 0.0, 0.0, 0.0, 0.0, 0.0, 0.0, 0.0, 0.0, 0.0, 0.0, 0.0, 0.0, 0.0, 0.0, 0.0, 0.0, 0.0, 0.0, 0.0, 0.0, 0.0, 0.0, 0.0, 0.0, 0.0, 0.0, 0.0, 0.0, 0.0, 0.0, 0.0, 0.0, 0.0, 0.0, 0.0, 0.0, 0.0, 0.0, 0.0, 0.0, 0.0, 0.0, 0.0, 0.0, 0.0, 0.0, 0.0, 0.0, 0.0, 0.0, 0.0, 0.0, 0.0, 0.0, 0.0, 0.0, 0.0, 0.0, 0.0, 0.0, 0.0, 0.0, 0.0, 0.0, 0.0, 0.0, 0.0, 0.0, 0.0, 0.0, 0.0, 0.0, 0.0, 0.0, 0.0, 0.0, 0.0, 0.0, 0.0, 0.0, 0.0, 0.0, 0.0, 0.0, 0.0, 0.0, 0.0, 0.0, 0.0, 0.0, 0.0, 0.0, 0.0, 0.0, 0.0, 0.0, 0.0, 0.0, 0.0, 0.0, 0.0, 0.0, 0.0, 0.0, 0.0, 0.0, 0.0, 0.0, 0.0, 0.0, 0.0, 0.0, 0.0, 0.0, 0.0, 0.0, 0.0, 0.0, 0.0, 0.0, 0.0, 0.0, 0.0, 0.0, 0.0, 0.0, 0.0, 0.0, 0.0, 0.0, 0.0, 0.0, 0.0, 0.0, 0.0, 0.0, 0.0, 0.0, 0.0, 0.0, 0.0, 0.0, 0.0, 0.0, 0.0, 0.0, 0.0, 0.0, 0.0, 0.0, 0.0, 0.0, 0.0, 0.0, 0.0, 0.0, 0.0, 0.0, 0.0, 0.0, 0.0, 0.0, 0.0, 0.0, 0.0, 0.0, 0.0, 0.0, 0.0, 0.0, 0.0, 0.0, 0.0, 0.0, 0.0, 0.0, 0.0, 0.0, 0.0, 0.0, 0.0, 0.0, 0.0, 0.0, 0.0, 0.0, 0.0, 0.0, 0.0, 0.0, 0.0, 0.0, 0.0, 0.0, 0.0, 0.0, 0.0, 0.0, 0.0, 0.0, 0.0, 0.0, 0.0, 0.0, 0.0, 0.0, 0.0, 0.0, 0.0, 0.0, 0.0, 0.0, 0.0, 0.0, 0.0, 0.0, 0.0, 0.0, 0.0, 0.0, 0.0, 0.0, 0.0, 0.0, 0.0, 0.0, 0.0, 0.0, 0.0, 0.0, 0.0, 0.0, 0.0, 0.0, 0.0, 0.0, 0.0, 0.0, 0.0, 0.0, 0.0, 0.0, 0.0, 0.0, 0.0, 0.0, 0.0, 0.0, 0.0, 0.0, 0.0, 0.0, 0.0, 0.0, 0.0, 0.0, 0.0, 0.0, 0.0, 0.0, 0.0, 0.0, 0.0, 0.0, 0.0, 0.0, 0.0, 0.0, 0.0, 0.0, 0.0, 0.0, 0.0, 0.0, 0.0, 0.0, 0.0, 0.0, 0.0, 0.0, 0.0, 0.0, 0.0, 0.0, 0.0, 0.0, 0.0, 0.0, 0.0, 0.0, 0.0, 0.0, 0.0, 0.0, 0.0, 0.0, 0.0, 0.0, 0.0, 0.0, 0.0, 0.0, 0.0, 0.0, 0.0, 0.0, 0.0, 0.0, 0.0, 0.0, 0.0, 0.0, 0.0, 0.0, 0.0, 0.0, 0.0, 0.0, 0.0, 0.0, 0.0, 0.0, 0.0, 0.0, 0.0, 0.0, 0.0, 0.0, 0.0, 0.0, 0.0, 0.0, 0.0, 0.0, 0.0, 0.0, 0.0, 0.0, 0.0, 0.0, 0.0, 0.0, 0.0, 0.0, 0.0, 0.0, 0.0, 0.0, 0.0, 0.0, 0.0, 0.0, 0.0, 0.0, 0.0, 0.0, 0.0, 0.0, 0.0, 0.0, 0.0, 0.0, 0.0, 0.0, 0.0, 0.0, 0.0, 0.0, 0.0, 0.0, 0.0, 0.0, 0.0, 0.0, 0.0, 0.0, 0.0, 0.0, 0.0, 0.0, 0.0, 0.0, 0.0, 0.0, 0.0, 0.0, 0.0, 0.0, 0.0, 0.0, 0.0, 0.0, 0.0, 0.0, 0.0, 0.0, 0.0, 0.0, 0.0, 0.0, 0.0, 0.0, 0.0, 0.0, 0.0, 0.0, 0.0, 0.0, 0.0, 0.0, 0.0, 0.0, 0.0, 0.0, 0.0, 0.0, 0.0, 0.0, 0.0, 0.0, 0.0, 0.0, 0.0, 0.0, 0.0, 0.0, 0.0, 0.0, 0.0, 0.0, 0.0, 0.0, 0.0, 0.0, 0.0, 0.0, 0.0, 0.0, 0.0, 0.0, 0.0, 0.0, 0.0, 0.0, 0.0, 0.0, 0.0, 0.0, 0.0, 0.0, 0.0, 0.0, 0.0, 0.0, 0.0, 0.0, 0.0, 0.0, 0.0, 0.0, 0.0, 0.0, 0.0, 0.0, 0.0, 0.0, 0.0, 0.0, 0.0, 0.0, 0.0, 0.0, 0.0, 0.0, 0.0, 0.0, 0.0, 0.0, 0.0, 0.0, 0.0, 0.0, 0.0, 0.0, 0.0, 0.0, 0.0, 0.0, 0.0, 0.0, 0.0, 0.0, 0.0, 0.0, 0.0, 0.0, 0.0, 0.0, 0.0, 0.0, 0.0, 0.0, 0.0, 0.0, 0.0, 0.0, 0.0, 0.0, 0.0, 0.0, 0.0, 0.0, 0.0, 0.0, 0.0, 0.0, 0.0, 0.0, 0.0, 0.0, 0.0, 0.0, 0.0, 0.0, 0.0, 0.0, 0.0, 0.0, 0.0, 0.0, 0.0, 0.0, 0.0, 0.0, 0.0, 0.0, 0.0, 0.0, 0.0, 0.0, 0.0, 0.0, 0.0, 0.0, 0.0, 0.0, 0.0, 0.0, 0.0, 0.0, 0.0, 0.0, 0.0, 0.0, 0.0, 0.0, 0.0, 0.0, 0.0, 0.0, 0.0, 0.0, 0.0, 0.0, 0.0, 0.0, 0.0, 0.0, 0.0, 0.0, 0.0, 0.0, 0.0, 0.0, 0.0, 0.0, 0.0, 0.0, 0.0, 0.0, 0.0, 0.0, 0.0, 0.0, 0.0, 0.0, 0.0, 0.0, 0.0, 0.0, 0.0, 0.0, 0.0, 0.0, 0.0, 0.0, 0.0, 0.0, 0.0, 0.0, 0.0, 0.0, 0.0, 0.0, 0.0, 0.0, 0.0, 0.0, 0.0, 0.0, 0.0, 0.0, 0.0, 0.0, 0.0, 0.0, 0.0, 0.0, 0.0, 0.0, 0.0, 0.0, 0.0, 0.0, 0.0, 0.0, 0.0, 0.0, 0.0, 0.0, 0.0, 0.0, 0.0, 0.0, 0.0, 0.0, 0.0, 0.0, 0.0, 0.0, 0.0, 0.0, 0.0, 0.0, 0.0, 0.0, 0.0, 0.0, 0.0, 0.0, 0.0, 0.0, 0.0, 0.0, 0.0, 0.0, 0.0, 0.0, 0.0, 0.0, 0.0, 0.0, 0.0, 0.0, 0.0, 0.0, 0.0, 0.0, 0.0, 0.0, 0.0, 0.0, 0.0, 0.0, 0.0, 0.0, 0.0, 0.0, 0.0, 0.0, 0.0, 0.0, 0.0, 0.0, 0.0, 0.0, 0.0, 0.0, 0.0, 0.0, 0.0, 0.0, 0.0, 0.0, 0.0, 0.0, 0.0, 0.0, 0.0, 0.0, 0.0, 0.0, 0.0, 0.0, 0.0, 0.0, 0.0, 0.0, 0.0, 0.0, 0.0, 0.0, 0.0, 0.0, 0.0, 0.0, 0.0, 0.0, 0.0, 0.0, 0.0, 0.0, 0.0, 0.0, 0.0, 0.0, 0.0, 0.0, 0.0, 0.0, 0.0, 0.0, 0.0, 0.0, 0.0, 0.0, 0.0, 0.0, 0.0, 0.0, 0.0, 0.0, 0.0, 0.0, 0.0, 0.0, 0.0, 0.0, 0.0, 0.0, 0.0, 0.0, 0.0, 0.0, 0.0, 0.0, 0.0, 0.0, 0.0, 0.0, 0.0, 0.0, 0.0, 0.0, 0.0, 0.0, 0.0, 0.0, 0.0, 0.0, 0.0, 0.0, 0.0, 0.0, 0.0, 0.0, 0.0, 0.0, 0.0, 0.0, 0.0, 0.0, 0.0, 0.0, 0.0, 0.0, 0.0, 0.0, 0.0, 0.0, 0.0, 0.0, 0.0, 0.0, 0.0, 0.0, 0.0, 0.0, 0.0, 0.0, 0.0, 0.0, 0.0, 0.0, 0.0, 0.0, 0.0, 0.0, 0.0, 0.0, 0.0, 0.0, 0.0, 0.0, 0.0, 0.0, 0.0, 0.0, 0.0, 0.0, 0.0, 0.0, 0.0, 0.0, 0.0, 0.0, 0.0, 0.0, 0.0, 0.0, 0.0, 0.0, 0.0, 0.0, 0.0, 0.0, 0.0, 0.0, 0.0, 0.0, 0.0, 0.0, 0.0, 0.0, 0.0, 0.0, 0.0, 0.0, 0.0, 0.0, 0.0, 0.0, 0.0, 0.0, 0.0, 0.0, 0.0, 0.0, 0.0, 0.0, 0.0, 0.0, 0.0, 0.0, 0.0, 0.0, 0.0, 0.0, 0.0, 0.0, 0.0, 0.0, 0.0, 0.0, 0.0, 0.0, 0.0, 0.0, 0.0, 0.0, 0.0, 0.0, 0.0, 0.0, 0.0, 0.0, 0.0, 0.0, 0.0, 0.0, 0.0, 0.0, 0.0, 0.0, 0.0, 0.0, 0.0, 0.0, 0.0, 0.0, 0.0, 0.0, 0.0, 0.0, 0.0, 0.0, 0.0, 0.0, 0.0, 0.0, 0.0, 0.0, 0.0, 0.0, 0.0, 0.0, 0.0, 0.0, 0.0, 0.0, 0.0, 0.0, 0.0, 0.0, 0.0, 0.0, 0.0, 0.0, 0.0, 0.0, 0.0, 0.0, 0.0, 0.0, 0.0, 0.0, 0.0, 0.0, 0.0, 0.0, 0.0, 0.0, 0.0, 0.0, 0.0, 0.0, 0.0, 0.0, 0.0, 0.0, 0.0, 0.0, 0.0, 0.0, 0.0, 0.0, 0.0, 0.0, 0.0, 0.0, 0.0, 0.0, 0.0, 0.0, 0.0, 0.0, 0.0, 0.0, 0.0, 0.0, 0.0, 0.0, 0.0, 0.0, 0.0, 0.0, 0.0, 0.0, 0.0, 0.0, 0.0, 0.0, 0.0, 0.0, 0.0, 0.0, 0.0, 0.0, 0.0, 0.0, 0.0, 0.0, 0.0, 0.0, 0.0, 0.0, 0.0, 0.0, 0.0, 0.0, 0.0, 0.0, 0.0, 0.0, 0.0, 0.0, 0.0, 0.0, 0.0, 0.0, 0.0, 0.0, 0.0, 0.0, 0.0, 0.0, 0.0, 0.0, 0.0, 0.0, 0.0, 0.0, 0.0, 0.0, 0.0, 0.0, 0.0, 0.0, 0.0, 0.0, 0.0, 0.0, 0.0, 0.0, 0.0, 0.0, 0.0, 0.0, 0.0, 0.0, 0.0, 0.0, 0.0, 0.0, 0.0, 0.0, 0.0, 0.0, 0.0, 0.0, 0.0, 0.0, 0.0, 0.0, 0.0, 0.0, 0.0, 0.0, 0.0, 0.0, 0.0, 0.0, 0.0, 0.0, 0.0, 0.0, 0.0, 0.0, 0.0, 0.0, 0.0, 0.0, 0.0, 0.0, 0.0, 0.0, 0.0, 0.0, 0.0, 0.0, 0.0, 0.0, 0.0, 0.0, 0.0, 0.0, 0.0, 0.0, 0.0, 0.0, 0.0, 0.0, 0.0, 0.0, 0.0, 0.0, 0.0, 0.0, 0.0, 0.0, 0.0, 0.0, 0.0, 0.0, 0.0, 0.0, 0.0, 0.0, 0.0, 0.0, 0.0, 0.0, 0.0, 0.0, 0.0, 0.0, 0.0, 0.0, 0.0, 0.0, 0.0, 0.0, 0.0, 0.0, 0.0, 0.0, 0.0, 0.0, 0.0, 0.0, 0.0, 0.0, 0.0, 0.0, 0.0, 0.0, 0.0, 0.0, 0.0, 0.0, 0.0, 0.0, 0.0, 0.0, 0.0, 0.0, 0.0, 0.0, 0.0, 0.0, 0.0, 0.0, 0.0, 0.0, 0.0, 0.0, 0.0, 0.0, 0.0, 0.0, 0.0, 0.0, 0.0, 0.0, 0.0, 0.0, 0.0, 0.0, 0.0, 0.0, 0.0, 0.0, 0.0, 0.0, 0.0, 0.0, 0.0, 0.0, 0.0, 0.0, 0.0, 0.0, 0.0, 0.0, 0.0, 0.0, 0.0, 0.0, 0.0, 0.0, 0.0, 0.0, 0.0, 0.0, 0.0, 0.0, 0.0, 0.0, 0.0, 0.0, 0.0, 0.0, 0.0, 0.0, 0.0, 0.0, 0.0, 0.0, 0.0, 0.0, 0.0, 0.0, 0.0, 0.0, 0.0, 0.0, 0.0, 0.0, 0.0, 0.0, 0.0, 0.0, 0.0, 0.0, 0.0, 0.0, 0.0, 0.0, 0.0, 0.0, 0.0, 0.0, 0.0, 0.0, 0.0, 0.0, 0.0, 0.0, 0.0, 0.0, 0.0, 0.0, 0.0, 0.0, 0.0, 0.0, 0.0, 0.0, 0.0, 0.0, 0.0, 0.0, 0.0, 0.0, 0.0, 0.0, 0.0, 0.0, 0.0, 0.0, 0.0, 0.0, 0.0, 0.0, 0.0, 0.0, 0.0, 0.0, 0.0, 0.0, 0.0, 0.0, 0.0, 0.0, 0.0, 0.0, 0.0, 0.0, 0.0, 0.0, 0.0, 0.0, 0.0, 0.0, 0.0, 0.0, 0.0, 0.0, 0.0, 0.0, 0.0, 0.0, 0.0, 0.0, 0.0, 0.0, 0.0, 0.0, 0.0, 0.0, 0.0, 0.0, 0.0, 0.0, 0.0, 0.0, 0.0, 0.0, 0.0, 0.0, 0.0, 0.0, 0.0, 0.0, 0.0, 0.0, 0.0, 0.0, 0.0, 0.0, 0.0, 0.0, 0.0, 0.0, 0.0, 0.0, 0.0, 0.0, 0.0, 0.0, 0.0, 0.0, 0.0, 0.0, 0.0, 0.0, 0.0, 0.0, 0.0, 0.0, 0.0, 0.0, 0.0, 0.0, 0.0, 0.0, 0.0, 0.0, 0.0, 0.0, 0.0, 0.0, 0.0, 0.0, 0.0, 0.0, 0.0, 0.0, 0.0, 0.0, 0.0, 0.0, 0.0, 0.0, 0.0, 0.0, 0.0, 0.0, 0.0, 0.0, 0.0, 0.0, 0.0, 0.0, 0.0, 0.0, 0.0, 0.0, 0.0, 0.0, 0.0, 0.0, 0.0, 0.0, 0.0, 0.0, 0.0, 0.0, 0.0, 0.0, 0.0, 0.0, 0.0, 0.0, 0.0, 0.0, 0.0, 0.0, 0.0, 0.0, 0.0, 0.0, 0.0, 0.0, 0.0, 0.0, 0.0, 0.0, 0.0, 0.0, 0.0, 0.0, 0.0, 0.0, 0.0, 0.0, 0.0, 0.0, 0.0, 0.0, 0.0, 0.0, 0.0, 0.0, 0.0, 0.0, 0.0, 0.0, 0.0, 0.0, 0.0, 0.0, 0.0, 0.0, 0.0, 0.0, 0.0, 0.0, 0.0, 0.0, 0.0, 0.0, 0.0, 0.0, 0.0, 0.0, 0.0, 0.0, 0.0, 0.0, 0.0, 0.0, 0.0, 0.0, 0.0, 0.0, 0.0, 0.0, 0.0, 0.0, 0.0, 0.0, 0.0, 0.0, 0.0, 0.0, 0.0, 0.0, 0.0, 0.0, 0.0, 0.0, 0.0, 0.0, 0.0, 0.0, 0.0, 0.0, 0.0, 0.0, 0.0, 0.0, 0.0, 0.0, 0.0, 0.0, 0.0, 0.0, 0.0, 0.0, 0.0, 0.0, 0.0, 0.0, 0.0, 0.0, 0.0, 0.0, 0.0, 0.0, 0.0, 0.0, 0.0, 0.0, 0.0, 0.0, 0.0, 0.0, 0.0, 0.0, 0.0, 0.0, 0.0, 0.0, 0.0, 0.0, 0.0, 0.0, 0.0, 0.0, 0.0, 0.0, 0.0, 0.0, 0.0, 0.0, 0.0, 0.0, 0.0, 0.0, 0.0, 0.0, 0.0, 0.0, 0.0, 0.0, 0.0, 0.0, 0.0, 0.0, 0.0, 0.0, 0.0, 0.0, 0.0, 0.0, 0.0, 0.0, 0.0, 0.0, 0.0, 0.0, 0.0, 0.0, 0.0, 0.0, 0.0, 0.0, 0.0, 0.0, 0.0, 0.0, 0.0, 0.0, 0.0, 0.0, 0.0, 0.0, 0.0, 0.0, 0.0, 0.0, 0.0, 0.0, 0.0, 0.0, 0.0, 0.0, 0.0, 0.0, 0.0, 0.0, 0.0, 0.0, 0.0, 0.0, 0.0, 0.0, 0.0, 0.0, 0.0, 0.0, 0.0, 0.0, 0.0, 0.0, 0.0, 0.0, 0.0, 0.0, 0.0, 0.0, 0.0, 0.0, 0.0, 0.0, 0.0, 0.0, 0.0, 0.0, 0.0, 0.0, 0.0, 0.0, 0.0, 0.0, 0.0, 0.0, 0.0, 0.0, 0.0, 0.0, 0.0, 0.0, 0.0, 0.0, 0.0, 0.0, 0.0, 0.0, 0.0, 0.0, 0.0, 0.0, 0.0, 0.0, 0.0, 0.0, 0.0, 0.0, 0.0, 0.0, 0.0, 0.0, 0.0, 0.0, 0.0, 0.0, 0.0, 0.0, 0.0, 0.0, 0.0, 0.0, 0.0, 0.0, 0.0, 0.0, 0.0, 0.0, 0.0, 0.0, 0.0, 0.0, 0.0, 0.0, 0.0, 0.0, 0.0, 0.0, 0.0, 0.0, 0.0, 0.0, 0.0, 0.0, 0.0, 0.0, 0.0, 0.0, 0.0, 0.0, 0.0, 0.0, 0.0, 0.0, 0.0, 0.0, 0.0, 0.0, 0.0, 0.0, 0.0, 0.0, 0.0, 0.0, 0.0, 0.0, 0.0, 0.0, 0.0, 0.0, 0.0, 0.0, 0.0, 0.0, 0.0, 0.0, 0.0, 0.0, 0.0, 0.0, 0.0, 0.0, 0.0, 0.0, 0.0, 0.0, 0.0, 0.0, 0.0, 0.0, 0.0, 0.0, 0.0, 0.0, 0.0, 0.0, 0.0, 0.0, 0.0, 0.0, 0.0, 0.0, 0.0, 0.0, 0.0, 0.0, 0.0, 0.0, 0.0, 0.0, 0.0, 0.0, 0.0, 0.0, 0.0, 0.0, 0.0, 0.0, 0.0, 0.0, 0.0, 0.0, 0.0, 0.0, 0.0, 0.0, 0.0, 0.0, 0.0, 0.0, 0.0, 0.0, 0.0, 0.0, 0.0, 0.0, 0.0, 0.0, 0.0, 0.0, 0.0, 0.0, 0.0, 0.0, 0.0, 0.0, 0.0, 0.0, 0.0, 0.0, 0.0, 0.0, 0.0, 0.0, 0.0, 0.0, 0.0, 0.0, 0.0, 0.0, 0.0, 0.0, 0.0, 0.0, 0.0, 0.0, 0.0, 0.0, 0.0, 0.0, 0.0, 0.0, 0.0, 0.0, 0.0, 0.0, 0.0, 0.0, 0.0, 0.0, 0.0, 0.0, 0.0, 0.0, 0.0, 0.0, 0.0, 0.0, 0.0, 0.0, 0.0, 0.0, 0.0, 0.0, 0.0, 0.0, 0.0, 0.0, 0.0, 0.0, 0.0, 0.0, 0.0, 0.0, 0.0, 0.0, 0.0, 0.0, 0.0, 0.0, 0.0, 0.0, 0.0, 0.0, 0.0, 0.0, 0.0, 0.0, 0.0, 0.0, 0.0, 0.0, 0.0, 0.0, 0.0, 0.0, 0.0, 0.0, 0.0, 0.0, 0.0, 0.0, 0.0, 0.0, 0.0, 0.0, 0.0, 0.0, 0.0, 0.0, 0.0, 0.0, 0.0, 0.0, 0.0, 0.0, 0.0, 0.0, 0.0, 0.0, 0.0, 0.0, 0.0, 0.0, 0.0, 0.0, 0.0, 0.0, 0.0, 0.0, 0.0, 0.0, 0.0, 0.0, 0.0, 0.0, 0.0, 0.0, 0.0, 0.0, 0.0, 0.0, 0.0, 0.0, 0.0, 0.0, 0.0, 0.0, 0.0, 0.0, 0.0, 0.0, 0.0, 0.0, 0.0, 0.0, 0.0, 0.0, 0.0, 0.0, 0.0, 0.0, 0.0, 0.0, 0.0, 0.0, 0.0, 0.0, 0.0, 0.0, 0.0, 0.0, 0.0, 0.0, 0.0, 0.0, 0.0, 0.0, 0.0, 0.0, 0.0, 0.0, 0.0, 0.0, 0.0, 0.0, 0.0, 0.0, 0.0, 0.0, 0.0, 0.0, 0.0, 0.0, 0.0])
me_circle.materials.append(mat_material_003)
me_circle.materials.append(mat_material_001)
me_circle.materials.append(mat_material_002)
me_circle.update()

# ---- objects
ob_circle = bpy.data.objects.new('Circle', me_circle)

# ---- transforms, parenting, visibility, modifiers, constraints
ob_circle.location = (0.0, 0.0, 0.0)

# ---- collection membership
col_collection.objects.link(ob_circle)

# ---- scene / render settings (as saved in the file)
scene.frame_start = 1; scene.frame_end = 250; scene.frame_set(1)
scene.render.engine = 'BLENDER_EEVEE_NEXT'
scene.cycles.sampling_pattern = 'TABULATED_SOBOL'
scene.cycles.use_light_tree = False
scene.view_settings.view_transform = 'Filmic'
bpy.context.view_layer.update()

# ---- added for rendering (the .blend has no active camera and no usable light): camera, sun
cam_auto = bpy.data.cameras.new('AutoCamera')
cam_auto.lens = 50.0
cam_auto.sensor_width = 36.0
cam_auto.clip_end = 1000.0
ob_auto_camera = bpy.data.objects.new('AutoCamera', cam_auto)
scene.collection.objects.link(ob_auto_camera)
ob_auto_camera.location = (8.18595, -9.82314, 7.53224)
ob_auto_camera.rotation_euler = (1.09748, -7.21219e-08, 0.694738)
scene.camera = ob_auto_camera
light_auto_sun = bpy.data.lights.new('AutoSun', 'SUN')
light_auto_sun.energy = 3.0
light_auto_sun.angle = 0.0523599
ob_auto_sun = bpy.data.objects.new('AutoSun', light_auto_sun)
scene.collection.objects.link(ob_auto_sun)
ob_auto_sun.rotation_euler = (0.872665, 0.174533, 0.523599)
bpy.context.view_layer.update()
